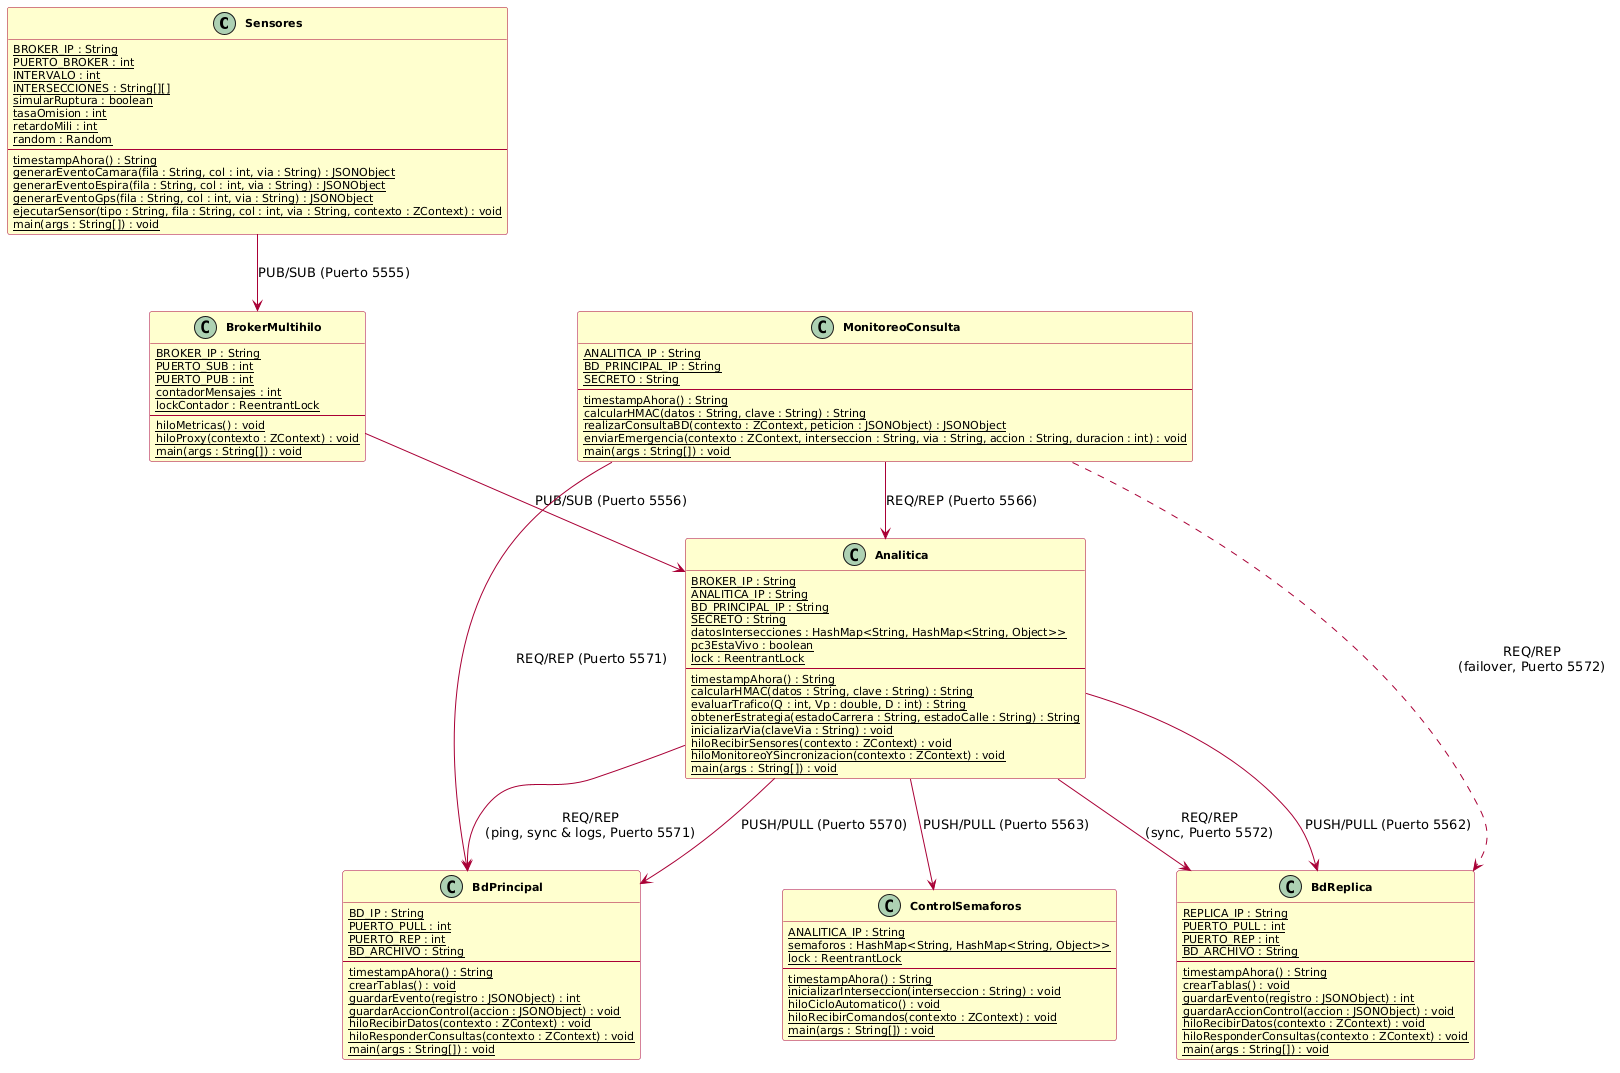

The diagram above was rendered by PlantUML. Its source (embedded in the PNG):
@startuml
skinparam classAttributeIconSize 0
skinparam classFontSize 13
skinparam classAttributeFontSize 11
skinparam classFontStyle bold
skinparam backgroundColor white
skinparam class {
    BackgroundColor #FEFECE
    BorderColor #A80036
    ArrowColor #A80036
}

' ===================== PC1 =====================

class Sensores {
    {static} BROKER_IP : String
    {static} PUERTO_BROKER : int
    {static} INTERVALO : int
    {static} INTERSECCIONES : String[][]
    {static} simularRuptura : boolean
    {static} tasaOmision : int
    {static} retardoMili : int
    {static} random : Random
    --
    {static} timestampAhora() : String
    {static} generarEventoCamara(fila : String, col : int, via : String) : JSONObject
    {static} generarEventoEspira(fila : String, col : int, via : String) : JSONObject
    {static} generarEventoGps(fila : String, col : int, via : String) : JSONObject
    {static} ejecutarSensor(tipo : String, fila : String, col : int, via : String, contexto : ZContext) : void
    {static} main(args : String[]) : void
}

class BrokerMultihilo {
    {static} BROKER_IP : String
    {static} PUERTO_SUB : int
    {static} PUERTO_PUB : int
    {static} contadorMensajes : int
    {static} lockContador : ReentrantLock
    --
    {static} hiloMetricas() : void
    {static} hiloProxy(contexto : ZContext) : void
    {static} main(args : String[]) : void
}

' ===================== PC2 =====================

class Analitica {
    {static} BROKER_IP : String
    {static} ANALITICA_IP : String
    {static} BD_PRINCIPAL_IP : String
    {static} SECRETO : String
    {static} datosIntersecciones : HashMap<String, HashMap<String, Object>>
    {static} pc3EstaVivo : boolean
    {static} lock : ReentrantLock
    --
    {static} timestampAhora() : String
    {static} calcularHMAC(datos : String, clave : String) : String
    {static} evaluarTrafico(Q : int, Vp : double, D : int) : String
    {static} obtenerEstrategia(estadoCarrera : String, estadoCalle : String) : String
    {static} inicializarVia(claveVia : String) : void
    {static} hiloRecibirSensores(contexto : ZContext) : void
    {static} hiloMonitoreoYSincronizacion(contexto : ZContext) : void
    {static} main(args : String[]) : void
}

class ControlSemaforos {
    {static} ANALITICA_IP : String
    {static} semaforos : HashMap<String, HashMap<String, Object>>
    {static} lock : ReentrantLock
    --
    {static} timestampAhora() : String
    {static} inicializarInterseccion(interseccion : String) : void
    {static} hiloCicloAutomatico() : void
    {static} hiloRecibirComandos(contexto : ZContext) : void
    {static} main(args : String[]) : void
}

class BdReplica {
    {static} REPLICA_IP : String
    {static} PUERTO_PULL : int
    {static} PUERTO_REP : int
    {static} BD_ARCHIVO : String
    --
    {static} timestampAhora() : String
    {static} crearTablas() : void
    {static} guardarEvento(registro : JSONObject) : int
    {static} guardarAccionControl(accion : JSONObject) : void
    {static} hiloRecibirDatos(contexto : ZContext) : void
    {static} hiloResponderConsultas(contexto : ZContext) : void
    {static} main(args : String[]) : void
}

' ===================== PC3 =====================

class BdPrincipal {
    {static} BD_IP : String
    {static} PUERTO_PULL : int
    {static} PUERTO_REP : int
    {static} BD_ARCHIVO : String
    --
    {static} timestampAhora() : String
    {static} crearTablas() : void
    {static} guardarEvento(registro : JSONObject) : int
    {static} guardarAccionControl(accion : JSONObject) : void
    {static} hiloRecibirDatos(contexto : ZContext) : void
    {static} hiloResponderConsultas(contexto : ZContext) : void
    {static} main(args : String[]) : void
}

class MonitoreoConsulta {
    {static} ANALITICA_IP : String
    {static} BD_PRINCIPAL_IP : String
    {static} SECRETO : String
    --
    {static} timestampAhora() : String
    {static} calcularHMAC(datos : String, clave : String) : String
    {static} realizarConsultaBD(contexto : ZContext, peticion : JSONObject) : JSONObject
    {static} enviarEmergencia(contexto : ZContext, interseccion : String, via : String, accion : String, duracion : int) : void
    {static} main(args : String[]) : void
}

' ===================== RELACIONES =====================

Sensores --> BrokerMultihilo : PUB/SUB (Puerto 5555)
BrokerMultihilo --> Analitica : PUB/SUB (Puerto 5556)
Analitica --> ControlSemaforos : PUSH/PULL (Puerto 5563)
Analitica --> BdPrincipal : PUSH/PULL (Puerto 5570)
Analitica --> BdReplica : PUSH/PULL (Puerto 5562)
MonitoreoConsulta --> Analitica : REQ/REP (Puerto 5566)
MonitoreoConsulta --> BdPrincipal : REQ/REP (Puerto 5571)
MonitoreoConsulta ..> BdReplica : REQ/REP\n(failover, Puerto 5572)

Analitica --> BdPrincipal : REQ/REP\n(ping, sync & logs, Puerto 5571)
Analitica --> BdReplica : REQ/REP\n(sync, Puerto 5572)
@enduml